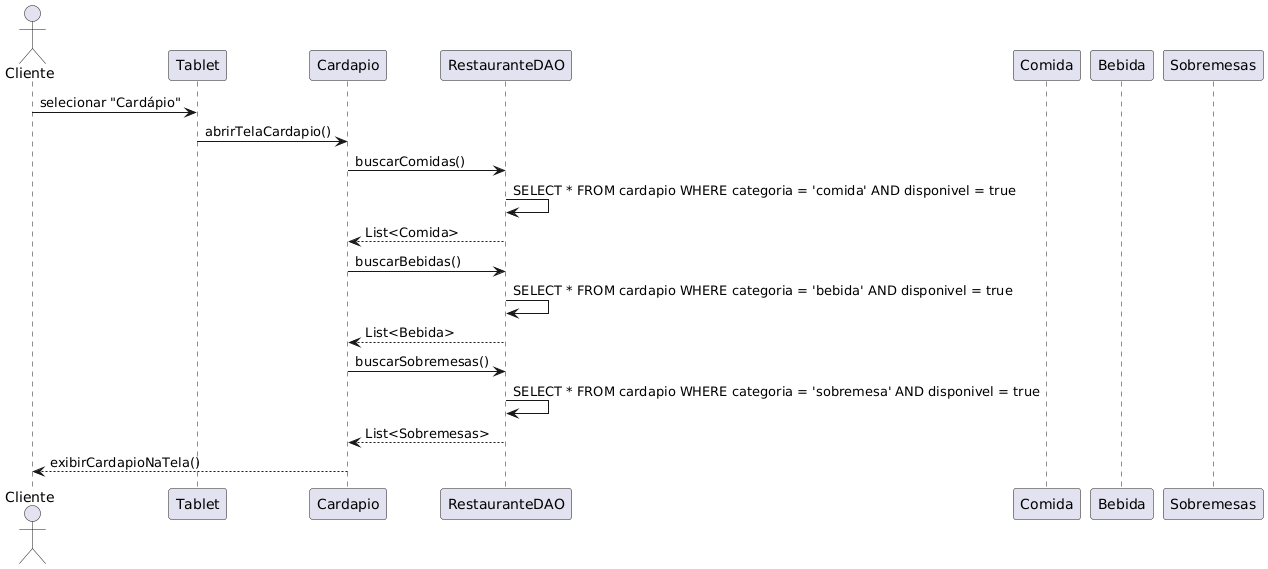

The diagram above was rendered by PlantUML. Its source (embedded in the PNG):
@startuml
actor Cliente
participant Tablet
participant Cardapio
participant RestauranteDAO
participant Comida
participant Bebida
participant Sobremesas

Cliente -> Tablet : selecionar "Cardápio"
Tablet -> Cardapio : abrirTelaCardapio()

Cardapio -> RestauranteDAO : buscarComidas()
RestauranteDAO -> RestauranteDAO : SELECT * FROM cardapio WHERE categoria = 'comida' AND disponivel = true
RestauranteDAO --> Cardapio : List<Comida>

Cardapio -> RestauranteDAO : buscarBebidas()
RestauranteDAO -> RestauranteDAO : SELECT * FROM cardapio WHERE categoria = 'bebida' AND disponivel = true
RestauranteDAO --> Cardapio : List<Bebida>

Cardapio -> RestauranteDAO : buscarSobremesas()
RestauranteDAO -> RestauranteDAO : SELECT * FROM cardapio WHERE categoria = 'sobremesa' AND disponivel = true
RestauranteDAO --> Cardapio : List<Sobremesas>

Cardapio --> Cliente : exibirCardapioNaTela()
@enduml